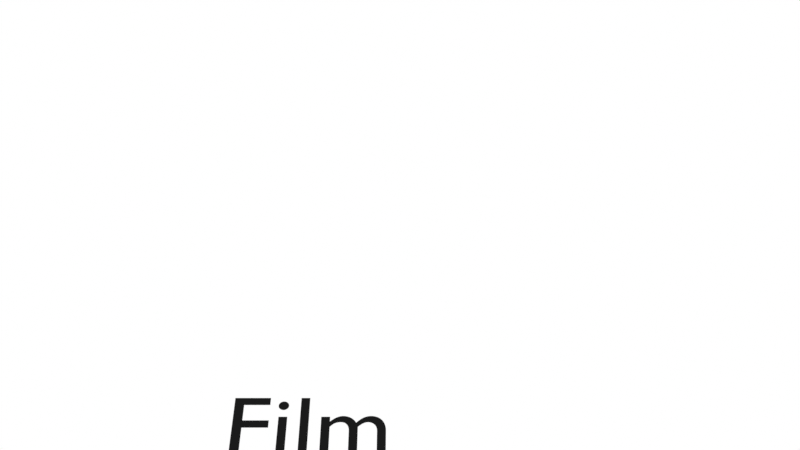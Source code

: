 # Source: Film_Icon.blend  (saved by Blender 4.5.88; exported with 4.5.12 LTS)
import bpy
from mathutils import Matrix  # noqa: F401  (used for matrix-valued properties, if any)

bpy.ops.wm.read_factory_settings(use_empty=True)
scene = bpy.context.scene
scene.name = 'Scene'

# ---- collections
col_collection = bpy.data.collections.new('Collection'); scene.collection.children.link(col_collection)
col_camera = bpy.data.collections.new('Camera'); scene.collection.children.link(col_camera)

# ---- materials (node trees are filled in below, after node groups)
mat_solid_stroke = bpy.data.materials.new('Solid Stroke')
mat_solid_stroke.roughness = 0.5
mat_squares_stroke = bpy.data.materials.new('Squares Stroke')
mat_squares_stroke.roughness = 0.5
mat_solid_fill = bpy.data.materials.new('Solid Fill')
mat_solid_fill.roughness = 0.5
mat_dots_stroke = bpy.data.materials.new('Dots Stroke')
mat_dots_stroke.roughness = 0.5
mat_material = bpy.data.materials.new('Material')
mat_material_001 = bpy.data.materials.new('Material.001')
mat_material_002 = bpy.data.materials.new('Material.002')
mat_material_003 = bpy.data.materials.new('Material.003')

# ---- material node trees
mat_dots_stroke.use_nodes = True; mat_dots_stroke.node_tree.nodes.clear()
_N = mat_dots_stroke.node_tree.nodes; _L = mat_dots_stroke.node_tree.links
n0 = _N.new('ShaderNodeOutputMaterial'); n0.name = 'Material Output'; n0.location = (200, 100)
n1 = _N.new('ShaderNodeBsdfPrincipled'); n1.name = 'Principled BSDF'; n1.location = (-200, 100)
n1.inputs[3].default_value = 1.45
_L.new(n1.outputs[0], n0.inputs[0])
n0.is_active_output = True
mat_material.use_nodes = True; mat_material.node_tree.nodes.clear()
_N = mat_material.node_tree.nodes; _L = mat_material.node_tree.links
n0 = _N.new('ShaderNodeBsdfPrincipled'); n0.name = 'Principled BSDF'; n0.location = (-200, 100)
n1 = _N.new('ShaderNodeOutputMaterial'); n1.name = 'Material Output'; n1.location = (200, 100)
_L.new(n0.outputs[0], n1.inputs[0])
n1.is_active_output = True
mat_material_001.use_nodes = True; mat_material_001.node_tree.nodes.clear()
_N = mat_material_001.node_tree.nodes; _L = mat_material_001.node_tree.links
n0 = _N.new('ShaderNodeBsdfPrincipled'); n0.name = 'Principled BSDF'; n0.location = (-200, 100)
n1 = _N.new('ShaderNodeOutputMaterial'); n1.name = 'Material Output'; n1.location = (200, 100)
_L.new(n0.outputs[0], n1.inputs[0])
n1.is_active_output = True
mat_material_002.use_nodes = True; mat_material_002.node_tree.nodes.clear()
_N = mat_material_002.node_tree.nodes; _L = mat_material_002.node_tree.links
n0 = _N.new('ShaderNodeBsdfPrincipled'); n0.name = 'Principled BSDF'; n0.location = (-200, 100)
n1 = _N.new('ShaderNodeOutputMaterial'); n1.name = 'Material Output'; n1.location = (200, 100)
_L.new(n0.outputs[0], n1.inputs[0])
n1.is_active_output = True
mat_material_003.use_nodes = True; mat_material_003.node_tree.nodes.clear()
_N = mat_material_003.node_tree.nodes; _L = mat_material_003.node_tree.links
n0 = _N.new('ShaderNodeOutputMaterial'); n0.name = 'Material Output'; n0.location = (200, 100)
n1 = _N.new('ShaderNodeEmission'); n1.name = 'Emission'; n1.location = (-200, 100)
n1.inputs[0].default_value = (0.01096, 0.01096, 0.01096, 1.0)
_L.new(n1.outputs[0], n0.inputs[0])
n0.is_active_output = True

# ---- world
world_world = bpy.data.worlds.new('World'); scene.world = world_world
world_world.use_nodes = True; world_world.node_tree.nodes.clear()
_N = world_world.node_tree.nodes; _L = world_world.node_tree.links
n0 = _N.new('ShaderNodeOutputWorld'); n0.name = 'World Output'; n0.location = (200, 100)
n1 = _N.new('ShaderNodeBackground'); n1.name = 'Background'; n1.location = (-200, 100)
n1.inputs[0].default_value = (1.0, 1.0, 1.0, 1.0)
_L.new(n1.outputs[0], n0.inputs[0])
n0.is_active_output = True
world_world.color = (0.9513, 0.9513, 0.9513)
world_world.sun_shadow_jitter_overblur = 0.0

# ---- cameras
cam_camera = bpy.data.cameras.new('Camera')
cam_camera.display_size = 2.0

# ---- curves / text
txt_text = bpy.data.curves.new('Text', 'FONT')
txt_text.dimensions = '2D'
txt_text.body = 'Film'
txt_text.materials.append(mat_material_003)

# ---- objects
ob_stroke = bpy.data.objects.new('Stroke', None)
ob_text = bpy.data.objects.new('Text', txt_text)
ob_camera = bpy.data.objects.new('Camera', cam_camera)

# ---- transforms, parenting, visibility, modifiers, constraints
ob_stroke.location = (0.0, 0.0, 0.2239)
ob_stroke.scale = (0.8696, 0.8696, 0.8696)
ob_stroke.empty_display_size = 0.2
ob_stroke.empty_image_offset = (0.0, 0.0)
ob_stroke.empty_image_side = 'FRONT'
ob_stroke.use_grease_pencil_lights = True
ob_stroke.lineart.crease_threshold = 0.0
ob_text.location = (-1.759, -1.121, -2.245)
ob_text.rotation_euler = (0.7757, -0.0, 0.0)
ob_camera.location = (0.0, -12.0, 0.0)
ob_camera.rotation_euler = (1.571, -0.0, -0.0)
ob_camera.empty_image_side = 'FRONT'
ob_camera.lineart.crease_threshold = 0.0

# ---- collection membership
col_collection.objects.link(ob_stroke)
col_collection.objects.link(ob_text)
col_camera.objects.link(ob_camera)

# ---- scene / render settings (as saved in the file)
scene.camera = ob_camera
scene.frame_start = 1; scene.frame_end = 4; scene.frame_set(2)
scene.render.engine = 'CYCLES'
scene.render.film_transparent = True
scene.view_settings.view_transform = 'Standard'
bpy.context.view_layer.update()
